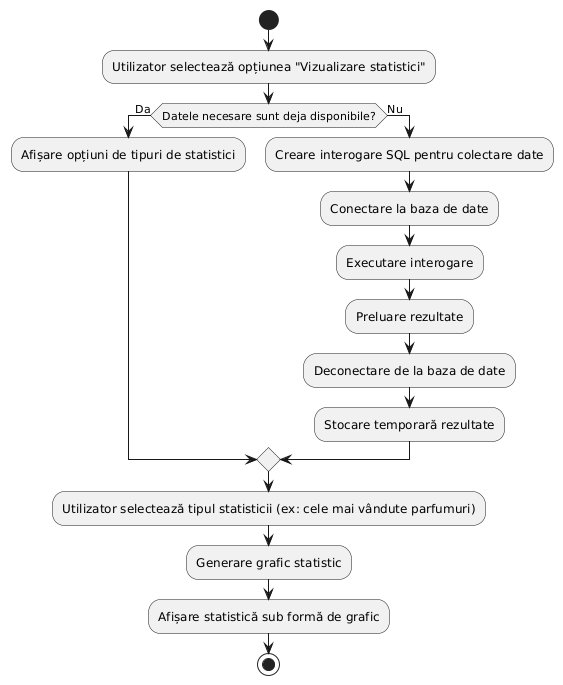

The diagram above was rendered by PlantUML. Its source (embedded in the PNG):
@startuml
start

:Utilizator selectează opțiunea "Vizualizare statistici";

if (Datele necesare sunt deja disponibile?) then (Da)
  :Afișare opțiuni de tipuri de statistici;
else (Nu)
  :Creare interogare SQL pentru colectare date;
  :Conectare la baza de date;
  :Executare interogare;
  :Preluare rezultate;
  :Deconectare de la baza de date;
  :Stocare temporară rezultate;
endif

:Utilizator selectează tipul statisticii (ex: cele mai vândute parfumuri);

:Generare grafic statistic;
:Afișare statistică sub formă de grafic;

stop
@enduml